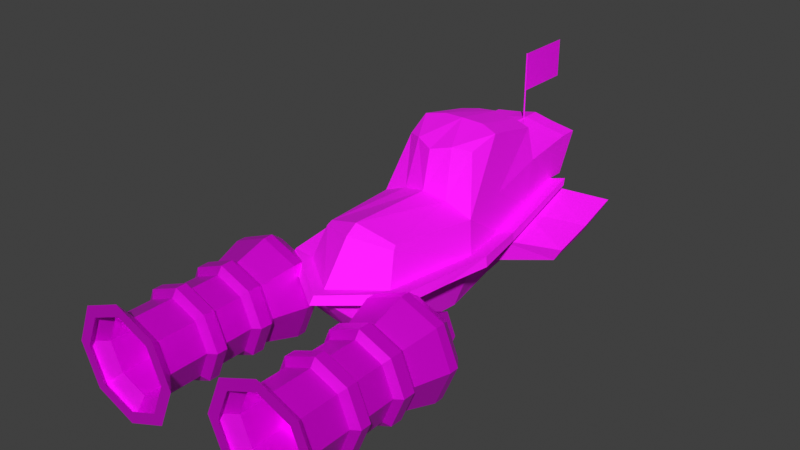 # Source: ship.blend  (saved by Blender 2.93.20; exported with 4.5.12 LTS)
import bpy
from mathutils import Matrix  # noqa: F401  (used for matrix-valued properties, if any)

bpy.ops.wm.read_factory_settings(use_empty=True)
scene = bpy.context.scene
scene.name = 'Scene'

# ---- collections
col_collection = bpy.data.collections.new('Collection'); scene.collection.children.link(col_collection)

# ---- images (referenced by path relative to the original .blend; pixels are not part of the script)
import os
ASSET_DIR = os.environ.get("B2B_ASSET_DIR", "")  # directory of the original .blend (textures are referenced by path, not embedded)
HERE = os.path.dirname(os.path.abspath(__file__))  # packed textures are extracted next to this script under _unpacked/

def load_image(name, relpath, width, height, colorspace="sRGB"):
    """Load a texture the original file referenced (path relative to the .blend, or extracted next to this script)."""
    p = next((c for c in (os.path.join(HERE, relpath), os.path.join(ASSET_DIR, relpath)) if relpath and os.path.exists(c)), "")
    if p:
        img = bpy.data.images.load(p, check_existing=True)
        img.name = name
    else:  # same state as the original file: an image datablock whose file is absent (Cycles renders it pink)
        img = bpy.data.images.new(name, width, height)
        img.source = "FILE"
        img.filepath = "//" + (relpath or name)
    img.colorspace_settings.name = colorspace
    return img
img_imphenziapalette01_256_gradient_png = load_image('ImphenziaPalette01-256-Gradient.png', 'ImphenziaPalette01-256-Gradient.png', 1024, 1024, 'sRGB')
img_skeletonflag_png = load_image('skeletonflag.png', 'skeletonflag.png', 1024, 1024, 'sRGB')

# ---- materials (node trees are filled in below, after node groups)
mat_wood = bpy.data.materials.new('wood')
mat_wood.alpha_threshold = 0.0
mat_wood.use_transparent_shadow = False
mat_wood.line_color = (0.0, 0.0, 0.0, 1.0)
mat_material = bpy.data.materials.new('Material')
mat_material.alpha_threshold = 0.0
mat_material.use_transparent_shadow = False
mat_material.line_color = (0.0, 0.0, 0.0, 1.0)
mat_material_001 = bpy.data.materials.new('Material.001')
mat_material_001.use_transparent_shadow = False

# ---- material node trees
mat_wood.use_nodes = True; mat_wood.node_tree.nodes.clear()
_N = mat_wood.node_tree.nodes; _L = mat_wood.node_tree.links
n0 = _N.new('ShaderNodeOutputMaterial'); n0.name = 'Material Output'; n0.location = (300, 300)
n1 = _N.new('ShaderNodeBsdfPrincipled'); n1.name = 'Principled BSDF'; n1.location = (10, 300)
n1.distribution = 'GGX'
n1.subsurface_method = 'BURLEY'
n1.inputs[2].default_value = 0.8
n1.inputs[3].default_value = 1.45
n1.inputs[13].default_value = 0.75
n1.inputs[27].default_value = (0.0, 0.0, 0.0, 1.0)
n1.inputs[28].default_value = 1.0
n2 = _N.new('ShaderNodeTexImage'); n2.name = 'Image Texture'; n2.location = (-360, 140)
n2.image = img_imphenziapalette01_256_gradient_png
n2.interpolation = 'Closest'
n3 = _N.new('ShaderNodeMix'); n3.name = 'Mix'; n3.location = (-160, 180)
n3.data_type = 'RGBA'
n3.inputs[6].default_value = (1.0, 1.0, 1.0, 1.0)
_L.new(n1.outputs[0], n0.inputs[0])
_L.new(n2.outputs[0], n1.inputs[0])
_L.new(n2.outputs[0], n3.inputs[7])
_L.new(n3.outputs[2], n1.inputs[14])
n0.is_active_output = True
mat_material.use_nodes = True; mat_material.node_tree.nodes.clear()
_N = mat_material.node_tree.nodes; _L = mat_material.node_tree.links
n0 = _N.new('ShaderNodeOutputMaterial'); n0.name = 'Material Output'; n0.location = (300, 300)
n1 = _N.new('ShaderNodeBsdfPrincipled'); n1.name = 'Principled BSDF'; n1.location = (10, 300)
n1.distribution = 'GGX'
n1.subsurface_method = 'BURLEY'
n1.inputs[1].default_value = 0.5
n1.inputs[2].default_value = 0.4
n1.inputs[3].default_value = 1.45
n1.inputs[27].default_value = (0.0, 0.0, 0.0, 1.0)
n1.inputs[28].default_value = 1.0
n2 = _N.new('ShaderNodeTexImage'); n2.name = 'Image Texture'; n2.location = (-360, 140)
n2.image = img_imphenziapalette01_256_gradient_png
n2.interpolation = 'Closest'
_L.new(n1.outputs[0], n0.inputs[0])
_L.new(n2.outputs[0], n1.inputs[0])
n0.is_active_output = True
mat_material_001.use_nodes = True; mat_material_001.node_tree.nodes.clear()
_N = mat_material_001.node_tree.nodes; _L = mat_material_001.node_tree.links
n0 = _N.new('ShaderNodeOutputMaterial'); n0.name = 'Material Output'; n0.location = (300, 300)
n1 = _N.new('ShaderNodeBsdfPrincipled'); n1.name = 'Principled BSDF'; n1.location = (10, 300)
n1.distribution = 'GGX'
n1.subsurface_method = 'BURLEY'
n1.inputs[3].default_value = 1.45
n1.inputs[27].default_value = (0.0, 0.0, 0.0, 1.0)
n1.inputs[28].default_value = 1.0
n2 = _N.new('ShaderNodeTexImage'); n2.name = 'Image Texture'; n2.location = (-400, 220)
n2.image = img_skeletonflag_png
_L.new(n1.outputs[0], n0.inputs[0])
_L.new(n2.outputs[0], n1.inputs[0])
n0.is_active_output = True

# ---- world
world_world = bpy.data.worlds.new('World'); scene.world = world_world
world_world.use_nodes = True; world_world.node_tree.nodes.clear()
_N = world_world.node_tree.nodes; _L = world_world.node_tree.links
n0 = _N.new('ShaderNodeOutputWorld'); n0.name = 'World Output'; n0.location = (300, 300)
n1 = _N.new('ShaderNodeBackground'); n1.name = 'Background'; n1.location = (10, 300)
n1.inputs[0].default_value = (0.05088, 0.05088, 0.05088, 1.0)
_L.new(n1.outputs[0], n0.inputs[0])
n0.is_active_output = True
world_world.color = (0.05088, 0.05088, 0.05088)
world_world.use_sun_shadow = False
world_world.sun_shadow_jitter_overblur = 0.0

# ---- meshes
me_cube = bpy.data.meshes.new('Cube')
me_cube.from_pydata([(0.5894, 2.285, 0.8533), (0.5, -1.0, 0.5), (0.5078, -1.219, -0.5), (0.5284, 1.964, 0.1824), (0.6486, 0.2164, 0.4603), (0.8395, 1.863e-08, 0.0), (0.0, 1.967, -0.2772), (0.0, -1.219, 0.6096), (0.0, -1.219, -0.6096), (0.0, 2.285, 0.9629), (0.0, 0.1341, 0.6744), (0.0, -1.679, 4.657e-09), (0.0, -1.118e-08, -0.8395), (0.3045, -7.454e-09, -0.7246), (0.6096, -3.725e-09, -0.6096), (0.455, 1.963, -0.1767), (0.2711, 1.96, -0.2162), (0.2625, 2.285, 0.9054), (0.3041, 0.18, 0.6081), (0.0, 0.7315, -0.6629), (0.6131, 0.8337, 0.5755), (0.4796, -0.9443, 0.5454), (0.0, -1.061, 0.714), (0.5796, 1.347, -0.2168), (0.0, 1.584, 0.756), (0.2708, 1.6, 0.8029), (0.6556, 1.356, 0.1334), (0.0, 1.338, -0.5685), (0.289, 1.338, -0.4956), (0.5219, 1.338, -0.4349), (0.6012, 1.559, 0.7577), (0.7094, -0.5391, 1.054e-09), (0.5505, -0.5391, -0.6096), (0.6174, -1.219, 1.863e-09), (0.7015, 0.7449, 1.118e-09), (0.5438, 0.7315, -0.5052), (0.2929, 0.7315, -0.5795), (0.6055, 0.7367, -0.3076), (0.4897, 1.97, -0.1069), (1.275, 2.344, 0.1274), (1.367, 1.121, -0.07327), (1.271, 1.113, -0.2344), (1.219, 2.332, 0.01349), (1.321, 1.732, 0.006125), (1.245, 1.722, -0.147), (0.5237, 0.8337, 1.318), (0.4578, 0.4717, 1.187), (0.5119, 1.559, 1.169), (0.2461, 0.3479, 1.227), (0.0, 0.2499, 1.173), (0.2792, 0.9144, 1.357), (0.0, 0.8821, 1.378), (0.2708, 1.6, 1.215), (0.0, 1.584, 1.254), (0.5926, 2.017, 0.3443), (0.7961, 0.04547, 0.1067), (0.674, 0.7587, 0.08914), (0.6333, 1.388, 0.2167), (0.7985, 2.031, 0.401), (0.8155, 1.982, 0.3235), (0.9075, 0.7593, 0.0567), (1.002, 0.05986, 0.1634), (0.8615, 1.371, 0.1901), (0.8799, 0.773, 0.1458), (0.8392, 1.402, 0.2734), (0.5911, -1.17, 0.1121), (1.045, 0.01438, 0.0567), (0.9408, -0.5794, 0.05746), (0.8224, -1.21, 0.1695), (0.8488, -1.26, 0.05746), (0.0, -1.605, 0.09797), (0.0, -1.774, 0.09797), (0.0, -1.848, 4.657e-09), (0.8224, -1.21, 0.1695), (0.8488, -1.26, 0.05746), (0.0, 2.075, 0.05815), (0.0, 2.115, 0.1978), (0.5, 1.945, -0.2333), (0.2852, 1.945, -0.2804), (0.0, 1.945, -0.3429), (0.5536, 1.956, -0.1259), (0.6096, 1.968, 0.2668), (0.0, 2.096, 0.1235), (0.0, 2.248, 0.02781), (0.0, 2.14, -0.3075), (0.4487, 2.148, -0.1668), (0.2872, 2.143, -0.2011), (0.4701, 2.152, -0.1238), (0.497, 2.135, 0.09286), (0.2473, 2.475, 0.825), (0.5051, 2.484, 0.7809), (0.0, 2.482, 0.8768), (0.5056, 2.264, 0.4097), (0.0, 2.35, 0.2837), (0.2625, 2.501, 0.9054), (0.5894, 2.501, 0.8533), (0.0, 2.501, 0.9629), (0.5926, 2.233, 0.3443), (0.0, 2.33, 0.1978), (0.0, 2.412, 0.9019), (0.0, 2.28, 0.3088), (0.2406, 2.405, 0.8501), (0.4984, 2.414, 0.8059), (0.4989, 2.194, 0.4347), (0.4806, 2.137, -0.207), (0.2967, 2.134, -0.2466), (0.0, 2.155, -0.2612), (0.5153, 2.143, -0.1372), (0.554, 2.138, 0.152), (0.0, 2.234, -0.01835), (0.0, 2.172, -0.008852), (0.0, 2.094, -0.2517), (0.4403, 2.087, -0.1574), (0.2787, 2.081, -0.1916), (0.4616, 2.091, -0.1143), (0.4886, 2.074, 0.1024)], [], [(4, 20, 45, 46), (2, 33, 11, 8), (11, 33, 74, 72), (19, 36, 13, 12), (12, 13, 14, 32, 2, 8), (35, 37, 34, 5, 14), (56, 20, 4, 55), (31, 5, 66, 67), (14, 5, 31, 32), (29, 28, 78, 77), (3, 38, 107, 108), (25, 24, 53, 52), (14, 13, 36, 35), (79, 78, 28, 27), (21, 22, 7, 1), (37, 23, 44, 41), (81, 26, 43, 39), (41, 44, 43, 40), (4, 18, 10, 22, 21), (54, 0, 30, 57), (0, 17, 25, 30), (32, 31, 33, 2), (20, 30, 47, 45), (57, 30, 20, 56), (29, 23, 37, 35), (27, 28, 36, 19), (18, 4, 46, 48), (44, 42, 39, 43), (80, 81, 39, 42), (23, 80, 42, 44), (34, 37, 41, 40), (26, 34, 40, 43), (77, 80, 23, 29), (9, 24, 25, 17), (35, 36, 28, 29), (45, 50, 48, 46), (53, 51, 50, 52), (51, 49, 48, 50), (47, 52, 50, 45), (30, 25, 52, 47), (10, 18, 48, 49), (54, 57, 64, 58), (5, 34, 60, 66), (34, 26, 62, 60), (62, 64, 63, 60), (59, 58, 64, 62), (60, 63, 61, 66), (81, 54, 58, 59), (26, 81, 59, 62), (55, 5, 66, 61), (56, 55, 61, 63), (57, 56, 63, 64), (66, 61, 68, 69, 67), (65, 55, 4, 21, 1), (65, 33, 69, 68), (33, 31, 67, 69), (55, 65, 68, 61), (74, 73, 71, 72), (70, 65, 1, 7), (65, 70, 71, 73), (33, 65, 73, 74), (82, 76, 54, 81), (17, 0, 95, 94), (16, 15, 77, 78), (6, 16, 78, 79), (15, 38, 80, 77), (38, 3, 81, 80), (3, 75, 82, 81), (85, 86, 113, 112), (16, 6, 84, 105), (75, 3, 108, 83), (38, 15, 104, 107), (15, 16, 105, 104), (92, 93, 100, 103), (54, 76, 98, 97), (0, 54, 97, 95), (9, 17, 94, 96), (90, 89, 94, 95), (89, 91, 96, 94), (92, 90, 95, 97), (93, 92, 97, 98), (103, 100, 99, 101, 102), (91, 89, 101, 99), (90, 92, 103, 102), (89, 90, 102, 101), (86, 85, 104, 105), (106, 86, 105, 84), (85, 87, 107, 104), (87, 88, 108, 107), (88, 109, 83, 108), (115, 114, 112, 113, 111, 110), (88, 87, 114, 115), (86, 106, 111, 113), (109, 88, 115, 110), (87, 85, 112, 114)])
_uv = me_cube.uv_layers.new(name='UVMap')
_uv.uv.foreach_set('vector', [0.1816, 0.05078, 0.1816, 0.05078, 0.1816, 0.05078, 0.1816, 0.05078, 0.752, 0.4668, 0.752, 0.4668, 0.752, 0.4668, 0.752, 0.4668, 0.752, 0.4668, 0.752, 0.4668, 0.752, 0.4668, 0.752, 0.4668, 0.752, 0.4668, 0.752, 0.4668, 0.752, 0.4668, 0.752, 0.4668, 0.752, 0.4668, 0.752, 0.4668, 0.752, 0.4668, 0.752, 0.4668, 0.752, 0.4668, 0.752, 0.4668, 0.752, 0.4668, 0.752, 0.4668, 0.752, 0.4668, 0.752, 0.4668, 0.752, 0.4668, 0.752, 0.4668, 0.752, 0.4668, 0.752, 0.4668, 0.752, 0.4668, 0.752, 0.4668, 0.752, 0.4668, 0.752, 0.4668, 0.752, 0.4668, 0.752, 0.4668, 0.752, 0.4668, 0.752, 0.4668, 0.752, 0.4668, 0.752, 0.4668, 0.752, 0.4668, 0.752, 0.4668, 0.752, 0.4668, 0.752, 0.4668, 0.752, 0.4668, 0.752, 0.4668, 0.752, 0.4668, 0.1816, 0.05078, 0.1816, 0.05078, 0.1816, 0.05078, 0.1816, 0.05078, 0.752, 0.4668, 0.752, 0.4668, 0.752, 0.4668, 0.752, 0.4668, 0.752, 0.4668, 0.752, 0.4668, 0.752, 0.4668, 0.752, 0.4668, 0.752, 0.4668, 0.752, 0.4668, 0.752, 0.4668, 0.752, 0.4668, 0.752, 0.4668, 0.752, 0.4668, 0.752, 0.4668, 0.752, 0.4668, 0.752, 0.4668, 0.752, 0.4668, 0.752, 0.4668, 0.752, 0.4668, 0.752, 0.4668, 0.752, 0.4668, 0.752, 0.4668, 0.752, 0.4668, 0.752, 0.4668, 0.752, 0.4668, 0.752, 0.4668, 0.752, 0.4668, 0.752, 0.4668, 0.752, 0.4668, 0.752, 0.4668, 0.752, 0.4668, 0.752, 0.4668, 0.752, 0.4668, 0.752, 0.4668, 0.752, 0.4668, 0.752, 0.4668, 0.752, 0.4668, 0.752, 0.4668, 0.752, 0.4668, 0.752, 0.4668, 0.1816, 0.05078, 0.1816, 0.05078, 0.1816, 0.05078, 0.1816, 0.05078, 0.752, 0.4668, 0.752, 0.4668, 0.752, 0.4668, 0.752, 0.4668, 0.752, 0.4668, 0.752, 0.4668, 0.752, 0.4668, 0.752, 0.4668, 0.752, 0.4668, 0.752, 0.4668, 0.752, 0.4668, 0.752, 0.4668, 0.1816, 0.05078, 0.1816, 0.05078, 0.1816, 0.05078, 0.1816, 0.05078, 0.752, 0.4668, 0.752, 0.4668, 0.752, 0.4668, 0.752, 0.4668, 0.752, 0.4668, 0.752, 0.4668, 0.752, 0.4668, 0.752, 0.4668, 0.752, 0.4668, 0.752, 0.4668, 0.752, 0.4668, 0.752, 0.4668, 0.752, 0.4668, 0.752, 0.4668, 0.752, 0.4668, 0.752, 0.4668, 0.752, 0.4668, 0.752, 0.4668, 0.752, 0.4668, 0.752, 0.4668, 0.752, 0.4668, 0.752, 0.4668, 0.752, 0.4668, 0.752, 0.4668, 0.752, 0.4668, 0.752, 0.4668, 0.752, 0.4668, 0.752, 0.4668, 0.752, 0.4668, 0.752, 0.4668, 0.752, 0.4668, 0.752, 0.4668, 0.1816, 0.05078, 0.1816, 0.05078, 0.1816, 0.05078, 0.1816, 0.05078, 0.1816, 0.05078, 0.1816, 0.05078, 0.1816, 0.05078, 0.1816, 0.05078, 0.1816, 0.05078, 0.1816, 0.05078, 0.1816, 0.05078, 0.1816, 0.05078, 0.1816, 0.05078, 0.1816, 0.05078, 0.1816, 0.05078, 0.1816, 0.05078, 0.1816, 0.05078, 0.1816, 0.05078, 0.1816, 0.05078, 0.1816, 0.05078, 0.1816, 0.05078, 0.1816, 0.05078, 0.1816, 0.05078, 0.1816, 0.05078, 0.752, 0.4668, 0.752, 0.4668, 0.752, 0.4668, 0.752, 0.4668, 0.752, 0.4668, 0.752, 0.4668, 0.752, 0.4668, 0.752, 0.4668, 0.752, 0.4668, 0.752, 0.4668, 0.752, 0.4668, 0.752, 0.4668, 0.752, 0.4668, 0.752, 0.4668, 0.752, 0.4668, 0.752, 0.4668, 0.752, 0.4668, 0.752, 0.4668, 0.752, 0.4668, 0.752, 0.4668, 0.752, 0.4668, 0.752, 0.4668, 0.752, 0.4668, 0.752, 0.4668, 0.752, 0.4668, 0.752, 0.4668, 0.752, 0.4668, 0.752, 0.4668, 0.752, 0.4668, 0.752, 0.4668, 0.752, 0.4668, 0.752, 0.4668, 0.752, 0.4668, 0.752, 0.4668, 0.752, 0.4668, 0.752, 0.4668, 0.752, 0.4668, 0.752, 0.4668, 0.752, 0.4668, 0.752, 0.4668, 0.752, 0.4668, 0.752, 0.4668, 0.752, 0.4668, 0.752, 0.4668, 0.752, 0.4668, 0.752, 0.4668, 0.752, 0.4668, 0.752, 0.4668, 0.752, 0.4668, 0.752, 0.4668, 0.752, 0.4668, 0.752, 0.4668, 0.752, 0.4668, 0.752, 0.4668, 0.752, 0.4668, 0.752, 0.4668, 0.752, 0.4668, 0.752, 0.4668, 0.752, 0.4668, 0.752, 0.4668, 0.752, 0.4668, 0.752, 0.4668, 0.752, 0.4668, 0.752, 0.4668, 0.752, 0.4668, 0.752, 0.4668, 0.752, 0.4668, 0.752, 0.4668, 0.752, 0.4668, 0.752, 0.4668, 0.752, 0.4668, 0.752, 0.4668, 0.752, 0.4668, 0.752, 0.4668, 0.752, 0.4668, 0.752, 0.4668, 0.752, 0.4668, 0.752, 0.4668, 0.752, 0.4668, 0.752, 0.4668, 0.752, 0.4668, 0.752, 0.4668, 0.752, 0.4668, 0.752, 0.4668, 0.752, 0.4668, 0.752, 0.4668, 0.752, 0.4668, 0.752, 0.4668, 0.752, 0.4668, 0.752, 0.4668, 0.752, 0.4668, 0.752, 0.4668, 0.752, 0.4668, 0.752, 0.4668, 0.752, 0.4668, 0.752, 0.4668, 0.752, 0.4668, 0.752, 0.4668, 0.752, 0.4668, 0.752, 0.4668, 0.752, 0.4668, 0.752, 0.4668, 0.752, 0.4668, 0.752, 0.4668, 0.752, 0.4668, 0.752, 0.4668, 0.752, 0.4668, 0.752, 0.4668, 0.752, 0.4668, 0.752, 0.4668, 0.752, 0.4668, 0.752, 0.4668, 0.752, 0.4668, 0.752, 0.4668, 0.752, 0.4668, 0.752, 0.4668, 0.752, 0.4668, 0.752, 0.4668, 0.752, 0.4668, 0.752, 0.4668, 0.752, 0.4668, 0.752, 0.4668, 0.752, 0.4668, 0.752, 0.4668, 0.752, 0.4668, 0.752, 0.4668, 0.752, 0.4668, 0.752, 0.4668, 0.752, 0.4668, 0.752, 0.4668, 0.752, 0.4668, 0.752, 0.4668, 0.752, 0.4668, 0.752, 0.4668, 0.752, 0.4668, 0.752, 0.4668, 0.752, 0.4668, 0.752, 0.4668, 0.752, 0.4668, 0.752, 0.4668, 0.752, 0.4668, 0.752, 0.4668, 0.752, 0.4668, 0.752, 0.4668, 0.752, 0.4668, 0.752, 0.4668, 0.752, 0.4668, 0.752, 0.4668, 0.752, 0.4668, 0.752, 0.4668, 0.752, 0.4668, 0.752, 0.4668, 0.752, 0.4668, 0.752, 0.4668, 0.752, 0.4668, 0.752, 0.4668, 0.752, 0.4668, 0.752, 0.4668, 0.752, 0.4668, 0.752, 0.4668, 0.752, 0.4668, 0.752, 0.4668, 0.752, 0.4668, 0.752, 0.4668, 0.752, 0.4668, 0.752, 0.4668, 0.752, 0.4668, 0.752, 0.4668, 0.752, 0.4668, 0.752, 0.4668, 0.752, 0.4668, 0.752, 0.4668, 0.752, 0.4668, 0.752, 0.4668, 0.752, 0.4668, 0.752, 0.4668, 0.752, 0.4668, 0.752, 0.4668, 0.752, 0.4668, 0.752, 0.4668, 0.752, 0.4668, 0.752, 0.4668, 0.752, 0.4668, 0.752, 0.4668, 0.752, 0.4668, 0.752, 0.4668, 0.752, 0.4668, 0.752, 0.4668, 0.752, 0.4668, 0.752, 0.4668, 0.752, 0.4668, 0.752, 0.4668, 0.752, 0.4668, 0.752, 0.4668, 0.752, 0.4668, 0.752, 0.4668, 0.752, 0.4668, 0.752, 0.4668, 0.752, 0.4668, 0.752, 0.4668, 0.752, 0.4668, 0.752, 0.4668, 0.752, 0.4668, 0.752, 0.4668, 0.752, 0.4668, 0.752, 0.4668, 0.752, 0.4668, 0.752, 0.4668, 0.752, 0.4668, 0.752, 0.4668, 0.752, 0.4668, 0.752, 0.4668, 0.752, 0.4668, 0.752, 0.4668, 0.752, 0.4668, 0.752, 0.4668, 0.752, 0.4668, 0.752, 0.4668, 0.752, 0.4668, 0.752, 0.4668, 0.752, 0.4668])
me_cube.materials.append(mat_wood)
me_cube.use_remesh_preserve_volume = False
me_cube.use_remesh_preserve_attributes = False
me_cube.use_mirror_vertex_groups = False
me_cube.update()
me_cube_001 = bpy.data.meshes.new('Cube.001')
me_cube_001.from_pydata([(1.028, -3.39, 0.1807), (1.381, -3.39, 0.03423), (1.528, -3.39, -0.3193), (1.381, -3.39, -0.6729), (1.028, -3.39, -0.8193), (0.6741, -3.39, -0.6729), (0.5277, -3.39, -0.3193), (0.6741, -3.39, 0.03423), (1.558, -3.59, 0.211), (1.028, -3.59, 0.4307), (1.778, -3.59, -0.3193), (1.558, -3.59, -0.8497), (1.028, -3.59, -1.069), (0.4973, -3.59, -0.8497), (0.2777, -3.59, -0.3193), (0.4973, -3.59, 0.211), (1.45, -3.59, 0.103), (1.028, -3.59, 0.278), (1.45, -3.59, -0.7417), (1.028, -3.59, -0.9166), (0.6053, -3.59, -0.7417), (0.4304, -3.59, -0.3193), (0.6053, -3.59, 0.103), (1.625, -3.59, -0.3193), (1.502, -1.383, 0.155), (1.028, -1.383, 0.3515), (1.698, -1.383, -0.3193), (1.502, -1.383, -0.7937), (1.028, -1.383, -0.9901), (0.5533, -1.383, -0.7937), (0.3569, -1.383, -0.3193), (0.5533, -1.383, 0.155), (1.028, -2.82, -0.9166), (0.6053, -2.82, -0.7417), (1.625, -2.82, -0.3193), (1.45, -2.82, -0.7417), (1.028, -2.82, 0.278), (1.45, -2.82, 0.103), (0.6053, -2.82, 0.103), (0.4304, -2.82, -0.3193), (1.028, -2.683, -0.9166), (1.625, -2.683, -0.3193), (1.028, -2.683, 0.278), (0.6053, -2.683, 0.103), (0.6053, -2.683, -0.7417), (1.45, -2.683, -0.7417), (1.45, -2.683, 0.103), (0.4304, -2.683, -0.3193), (0.6408, -1.222, 0.06754), (0.4806, -1.222, -0.3193), (0.6408, -1.222, -0.7062), (1.028, -1.222, -0.8664), (1.415, -1.222, -0.7062), (1.575, -1.222, -0.3193), (1.028, -1.222, 0.2278), (1.415, -1.222, 0.06754), (1.028, -2.886, 0.1807), (1.381, -2.886, 0.03423), (1.528, -2.886, -0.3193), (1.381, -2.886, -0.6729), (1.028, -2.886, -0.8193), (0.6741, -2.886, -0.6729), (0.5277, -2.886, -0.3193), (0.6741, -2.886, 0.03423), (1.028, -1.509, -0.9901), (1.698, -1.509, -0.3193), (1.028, -1.509, 0.3515), (0.5533, -1.509, 0.155), (0.5533, -1.509, -0.7937), (1.502, -1.509, -0.7937), (1.502, -1.509, 0.155), (0.3569, -1.509, -0.3193), (0.6721, -2.608, -0.6749), (1.383, -2.608, -0.6749), (1.383, -2.608, 0.03625), (0.5248, -2.608, -0.3193), (1.028, -2.608, 0.1835), (1.531, -2.608, -0.3193), (0.6721, -2.608, 0.03625), (1.028, -2.608, -0.8222), (1.028, -2.237, 0.1827), (1.53, -2.237, -0.3193), (0.6727, -2.237, 0.03569), (1.028, -2.237, -0.8214), (0.6727, -2.237, -0.6743), (1.383, -2.237, -0.6743), (1.383, -2.237, 0.03569), (0.5256, -2.237, -0.3193), (1.028, -1.939, 0.2172), (1.564, -1.939, -0.3193), (0.6483, -1.939, 0.06007), (1.028, -1.939, -0.8559), (0.6483, -1.939, -0.6987), (1.407, -1.939, -0.6987), (1.407, -1.939, 0.06007), (0.4911, -1.939, -0.3193), (0.6075, -2.171, -0.7395), (1.448, -2.171, -0.7395), (1.448, -2.171, 0.1009), (0.4334, -2.171, -0.3193), (1.028, -2.171, 0.2749), (1.622, -2.171, -0.3193), (0.6075, -2.171, 0.1009), (1.028, -2.171, -0.9136), (1.028, -2.013, 0.2784), (1.625, -2.013, -0.3193), (0.605, -2.013, 0.1033), (1.028, -2.013, -0.9171), (0.605, -2.013, -0.742), (1.45, -2.013, -0.742), (1.45, -2.013, 0.1033), (0.4299, -2.013, -0.3193), (1.305, -1.222, -0.4312), (1.145, -1.222, -0.04403), (0.9275, -1.222, -0.5874), (0.7607, -1.222, -0.2033), (1.145, -1.021, -0.04403), (1.305, -1.021, -0.4312), (0.9275, -1.021, -0.5874), (0.7607, -1.021, -0.2033), (1.114, -0.8103, -0.1217), (1.228, -0.8103, -0.3985), (0.958, -0.8103, -0.5102), (0.8388, -0.8103, -0.2355)], [], [(56, 0, 1, 57), (57, 1, 2, 58), (58, 2, 3, 59), (59, 3, 4, 60), (60, 4, 5, 61), (61, 5, 6, 62), (7, 6, 14, 15), (62, 6, 7, 63), (63, 7, 0, 56), (2, 1, 8, 10), (5, 4, 12, 13), (0, 7, 15, 9), (1, 0, 9, 8), (3, 2, 10, 11), (6, 5, 13, 14), (4, 3, 11, 12), (17, 16, 8, 9), (16, 23, 10, 8), (23, 18, 11, 10), (18, 19, 12, 11), (19, 20, 13, 12), (20, 21, 14, 13), (21, 22, 15, 14), (22, 17, 9, 15), (68, 64, 28, 29), (69, 65, 26, 27), (70, 66, 25, 24), (66, 67, 31, 25), (71, 68, 29, 30), (64, 69, 27, 28), (65, 70, 24, 26), (67, 71, 30, 31), (38, 39, 47, 43), (34, 37, 46, 41), (32, 35, 45, 40), (39, 33, 44, 47), (36, 38, 43, 42), (37, 36, 42, 46), (35, 34, 41, 45), (33, 32, 40, 44), (24, 25, 54, 55), (27, 26, 53, 52), (29, 28, 51, 50), (31, 30, 49, 48), (26, 24, 55, 53), (53, 112, 114, 50, 51, 52), (55, 54, 48, 49, 115, 113), (57, 58, 59, 60, 61, 62, 63, 56), (55, 113, 112, 53), (59, 58, 34, 35), (60, 59, 35, 32), (62, 61, 33, 39), (58, 57, 37, 34), (38, 36, 56, 63), (36, 37, 57, 56), (33, 61, 60, 32), (38, 63, 62, 39), (28, 27, 52, 51), (95, 92, 68, 71), (30, 29, 50, 49), (91, 93, 69, 64), (89, 94, 70, 65), (25, 31, 48, 54), (90, 95, 71, 67), (88, 90, 67, 66), (94, 88, 66, 70), (93, 89, 65, 69), (92, 91, 64, 68), (44, 40, 79, 72), (45, 41, 77, 73), (46, 42, 76, 74), (42, 43, 78, 76), (43, 47, 75, 78), (41, 46, 74, 77), (40, 45, 73, 79), (47, 44, 72, 75), (72, 79, 83, 84), (73, 77, 81, 85), (74, 76, 80, 86), (76, 78, 82, 80), (78, 75, 87, 82), (77, 74, 86, 81), (79, 73, 85, 83), (75, 72, 84, 87), (108, 107, 91, 92), (109, 105, 89, 93), (110, 104, 88, 94), (104, 106, 90, 88), (106, 111, 95, 90), (105, 110, 94, 89), (107, 109, 93, 91), (111, 108, 92, 95), (87, 84, 96, 99), (83, 85, 97, 103), (81, 86, 98, 101), (82, 87, 99, 102), (80, 82, 102, 100), (86, 80, 100, 98), (85, 81, 101, 97), (84, 83, 103, 96), (99, 96, 108, 111), (103, 97, 109, 107), (101, 98, 110, 105), (102, 99, 111, 106), (100, 102, 106, 104), (98, 100, 104, 110), (97, 101, 105, 109), (96, 103, 107, 108), (115, 114, 118, 119), (114, 115, 49, 50), (119, 118, 122, 123), (114, 112, 117, 118), (113, 115, 119, 116), (112, 113, 116, 117), (121, 120, 123, 122), (118, 117, 121, 122), (116, 119, 123, 120), (117, 116, 120, 121)])
_uv = me_cube_001.uv_layers.new(name='UVMap')
_uv.uv.foreach_set('vector', [0.9414, 0.9498, 0.9414, 0.9498, 0.9414, 0.9498, 0.9414, 0.9498, 0.9414, 0.9498, 0.9414, 0.9498, 0.9414, 0.9498, 0.9414, 0.9498, 0.9414, 0.9498, 0.9414, 0.9498, 0.9414, 0.9498, 0.9414, 0.9498, 0.9082, 0.9124, 0.9082, 0.9124, 0.9082, 0.9124, 0.9082, 0.9124, 0.9082, 0.9124, 0.9082, 0.9124, 0.9082, 0.9124, 0.9082, 0.9124, 0.9414, 0.9498, 0.9414, 0.9498, 0.9414, 0.9498, 0.9414, 0.9498, 0.9414, 0.9498, 0.9414, 0.9498, 0.9414, 0.9498, 0.9414, 0.9498, 0.9414, 0.9498, 0.9414, 0.9498, 0.9414, 0.9498, 0.9414, 0.9498, 0.9414, 0.9498, 0.9414, 0.9498, 0.9414, 0.9498, 0.9414, 0.9498, 0.9414, 0.9498, 0.9414, 0.9498, 0.9414, 0.9498, 0.9414, 0.9498, 0.9414, 0.9498, 0.9414, 0.9498, 0.9414, 0.9498, 0.9414, 0.9498, 0.9414, 0.9498, 0.9414, 0.9498, 0.9414, 0.9498, 0.9414, 0.9498, 0.9414, 0.9498, 0.9414, 0.9498, 0.9414, 0.9498, 0.9414, 0.9498, 0.9414, 0.9498, 0.9414, 0.9498, 0.9414, 0.9498, 0.9414, 0.9498, 0.9414, 0.9498, 0.9414, 0.9498, 0.9414, 0.9498, 0.9414, 0.9498, 0.9414, 0.9498, 0.9414, 0.9498, 0.9414, 0.9498, 0.9414, 0.9498, 0.9414, 0.9498, 0.9414, 0.9498, 0.9414, 0.9498, 0.9414, 0.9498, 0.9414, 0.9498, 0.9414, 0.9498, 0.9414, 0.9498, 0.9414, 0.9498, 0.9414, 0.9498, 0.9414, 0.9498, 0.9414, 0.9498, 0.9414, 0.9498, 0.9414, 0.9498, 0.9414, 0.9498, 0.9414, 0.9498, 0.9414, 0.9498, 0.9414, 0.9498, 0.9414, 0.9498, 0.9414, 0.9498, 0.9414, 0.9498, 0.9414, 0.9498, 0.9414, 0.9498, 0.9414, 0.9498, 0.9414, 0.9498, 0.9414, 0.9498, 0.9414, 0.9498, 0.9414, 0.9498, 0.9414, 0.9498, 0.9414, 0.9498, 0.9414, 0.9498, 0.9414, 0.9498, 0.9414, 0.9498, 0.9082, 0.9124, 0.9082, 0.9124, 0.9082, 0.9124, 0.9082, 0.9124, 0.9082, 0.9124, 0.9082, 0.9124, 0.9082, 0.9124, 0.9082, 0.9124, 0.9082, 0.9124, 0.9082, 0.9124, 0.9082, 0.9124, 0.9082, 0.9124, 0.9082, 0.9124, 0.9082, 0.9124, 0.9082, 0.9124, 0.9082, 0.9124, 0.9375, 0.9425, 0.9375, 0.9425, 0.9375, 0.9425, 0.9375, 0.9425, 0.9082, 0.9124, 0.9082, 0.9124, 0.9082, 0.9124, 0.9082, 0.9124, 0.9082, 0.9124, 0.9082, 0.9124, 0.9082, 0.9124, 0.9082, 0.9124, 0.9375, 0.9425, 0.9375, 0.9425, 0.9375, 0.9425, 0.9375, 0.9425, 0.9414, 0.9498, 0.9414, 0.9498, 0.9414, 0.9498, 0.9414, 0.9498, 0.9414, 0.9498, 0.9414, 0.9498, 0.9414, 0.9498, 0.9414, 0.9498, 0.9082, 0.9124, 0.9082, 0.9124, 0.9082, 0.9124, 0.9082, 0.9124, 0.9414, 0.9498, 0.9414, 0.9498, 0.9414, 0.9498, 0.9414, 0.9498, 0.9414, 0.9498, 0.9414, 0.9498, 0.9414, 0.9498, 0.9414, 0.9498, 0.9414, 0.9498, 0.9414, 0.9498, 0.9414, 0.9498, 0.9414, 0.9498, 0.9082, 0.9124, 0.9082, 0.9124, 0.9082, 0.9124, 0.9082, 0.9124, 0.9082, 0.9124, 0.9082, 0.9124, 0.9082, 0.9124, 0.9082, 0.9124, 0.9082, 0.9124, 0.9082, 0.9124, 0.9082, 0.9124, 0.9082, 0.9124, 0.9082, 0.9124, 0.9082, 0.9124, 0.9082, 0.9124, 0.9082, 0.9124, 0.9082, 0.9124, 0.9082, 0.9124, 0.9082, 0.9124, 0.9082, 0.9124, 0.9375, 0.9425, 0.9375, 0.9425, 0.9375, 0.9425, 0.9375, 0.9425, 0.9082, 0.9124, 0.9082, 0.9124, 0.9082, 0.9124, 0.9082, 0.9124, 0.9082, 0.9124, 0.9082, 0.9124, 0.9082, 0.9124, 0.9082, 0.9124, 0.9082, 0.9124, 0.9082, 0.9124, 0.9082, 0.9124, 0.9082, 0.9124, 0.9082, 0.9124, 0.9082, 0.9124, 0.9082, 0.9124, 0.9082, 0.9124, 0.9414, 0.9498, 0.9414, 0.9498, 0.9414, 0.9498, 0.9414, 0.9498, 0.9414, 0.9498, 0.9414, 0.9498, 0.9414, 0.9498, 0.9414, 0.9498, 0.9082, 0.9124, 0.9082, 0.9124, 0.9082, 0.9124, 0.9082, 0.9124, 0.9082, 0.9124, 0.9082, 0.9124, 0.9082, 0.9124, 0.9082, 0.9124, 0.9082, 0.9124, 0.9082, 0.9124, 0.9082, 0.9124, 0.9082, 0.9124, 0.9414, 0.9498, 0.9414, 0.9498, 0.9414, 0.9498, 0.9414, 0.9498, 0.9414, 0.9498, 0.9414, 0.9498, 0.9414, 0.9498, 0.9414, 0.9498, 0.9414, 0.9498, 0.9414, 0.9498, 0.9414, 0.9498, 0.9414, 0.9498, 0.9414, 0.9498, 0.9414, 0.9498, 0.9414, 0.9498, 0.9414, 0.9498, 0.9082, 0.9124, 0.9082, 0.9124, 0.9082, 0.9124, 0.9082, 0.9124, 0.9414, 0.9498, 0.9414, 0.9498, 0.9414, 0.9498, 0.9414, 0.9498, 0.9082, 0.9124, 0.9082, 0.9124, 0.9082, 0.9124, 0.9082, 0.9124, 0.9414, 0.9498, 0.9414, 0.9498, 0.9414, 0.9498, 0.9414, 0.9498, 0.9375, 0.9425, 0.9375, 0.9425, 0.9375, 0.9425, 0.9375, 0.9425, 0.9082, 0.9124, 0.9082, 0.9124, 0.9082, 0.9124, 0.9082, 0.9124, 0.9082, 0.9124, 0.9082, 0.9124, 0.9082, 0.9124, 0.9082, 0.9124, 0.9082, 0.9124, 0.9082, 0.9124, 0.9082, 0.9124, 0.9082, 0.9124, 0.9375, 0.9425, 0.9375, 0.9425, 0.9375, 0.9425, 0.9375, 0.9425, 0.9082, 0.9124, 0.9082, 0.9124, 0.9082, 0.9124, 0.9082, 0.9124, 0.9082, 0.9124, 0.9082, 0.9124, 0.9082, 0.9124, 0.9082, 0.9124, 0.9082, 0.9124, 0.9082, 0.9124, 0.9082, 0.9124, 0.9082, 0.9124, 0.9082, 0.9124, 0.9082, 0.9124, 0.9082, 0.9124, 0.9082, 0.9124, 0.9082, 0.9124, 0.9082, 0.9124, 0.9082, 0.9124, 0.9082, 0.9124, 0.9082, 0.9124, 0.9082, 0.9124, 0.9082, 0.9124, 0.9082, 0.9124, 0.9414, 0.9498, 0.9414, 0.9498, 0.9414, 0.9498, 0.9414, 0.9498, 0.9414, 0.9498, 0.9414, 0.9498, 0.9414, 0.9498, 0.9414, 0.9498, 0.9414, 0.9498, 0.9414, 0.9498, 0.9414, 0.9498, 0.9414, 0.9498, 0.9414, 0.9498, 0.9414, 0.9498, 0.9414, 0.9498, 0.9414, 0.9498, 0.9082, 0.9124, 0.9082, 0.9124, 0.9082, 0.9124, 0.9082, 0.9124, 0.9414, 0.9498, 0.9414, 0.9498, 0.9414, 0.9498, 0.9414, 0.9498, 0.9082, 0.9124, 0.9082, 0.9124, 0.9082, 0.9124, 0.9082, 0.9124, 0.9082, 0.9124, 0.9082, 0.9124, 0.9082, 0.9124, 0.9082, 0.9124, 0.9414, 0.9498, 0.9414, 0.9498, 0.9414, 0.9498, 0.9414, 0.9498, 0.9414, 0.9498, 0.9414, 0.9498, 0.9414, 0.9498, 0.9414, 0.9498, 0.9414, 0.9498, 0.9414, 0.9498, 0.9414, 0.9498, 0.9414, 0.9498, 0.9082, 0.9124, 0.9082, 0.9124, 0.9082, 0.9124, 0.9082, 0.9124, 0.9082, 0.9124, 0.9082, 0.9124, 0.9082, 0.9124, 0.9082, 0.9124, 0.9414, 0.9498, 0.9414, 0.9498, 0.9414, 0.9498, 0.9414, 0.9498, 0.9082, 0.9124, 0.9082, 0.9124, 0.9082, 0.9124, 0.9082, 0.9124, 0.9082, 0.9124, 0.9082, 0.9124, 0.9082, 0.9124, 0.9082, 0.9124, 0.9082, 0.9124, 0.9082, 0.9124, 0.9082, 0.9124, 0.9082, 0.9124, 0.9082, 0.9124, 0.9082, 0.9124, 0.9082, 0.9124, 0.9082, 0.9124, 0.9375, 0.9425, 0.9375, 0.9425, 0.9375, 0.9425, 0.9375, 0.9425, 0.9082, 0.9124, 0.9082, 0.9124, 0.9082, 0.9124, 0.9082, 0.9124, 0.9082, 0.9124, 0.9082, 0.9124, 0.9082, 0.9124, 0.9082, 0.9124, 0.9414, 0.9498, 0.9414, 0.9498, 0.9414, 0.9498, 0.9414, 0.9498, 0.9414, 0.9498, 0.9414, 0.9498, 0.9414, 0.9498, 0.9414, 0.9498, 0.9082, 0.9124, 0.9082, 0.9124, 0.9082, 0.9124, 0.9082, 0.9124, 0.9082, 0.9124, 0.9082, 0.9124, 0.9082, 0.9124, 0.9082, 0.9124, 0.9414, 0.9498, 0.9414, 0.9498, 0.9414, 0.9498, 0.9414, 0.9498, 0.9414, 0.9498, 0.9414, 0.9498, 0.9414, 0.9498, 0.9414, 0.9498, 0.9414, 0.9498, 0.9414, 0.9498, 0.9414, 0.9498, 0.9414, 0.9498, 0.9082, 0.9124, 0.9082, 0.9124, 0.9082, 0.9124, 0.9082, 0.9124, 0.9082, 0.9124, 0.9082, 0.9124, 0.9082, 0.9124, 0.9082, 0.9124, 0.9414, 0.9498, 0.9414, 0.9498, 0.9414, 0.9498, 0.9414, 0.9498, 0.9082, 0.9124, 0.9082, 0.9124, 0.9082, 0.9124, 0.9082, 0.9124, 0.9082, 0.9124, 0.9082, 0.9124, 0.9082, 0.9124, 0.9082, 0.9124, 0.9375, 0.9425, 0.9375, 0.9425, 0.9375, 0.9425, 0.9375, 0.9425, 0.9082, 0.9124, 0.9082, 0.9124, 0.9082, 0.9124, 0.9082, 0.9124, 0.9414, 0.9498, 0.9414, 0.9498, 0.9414, 0.9498, 0.9414, 0.9498, 0.9082, 0.9124, 0.9082, 0.9124, 0.9082, 0.9124, 0.9082, 0.9124, 0.9082, 0.9124, 0.9082, 0.9124, 0.9082, 0.9124, 0.9082, 0.9124, 0.9082, 0.9124, 0.9082, 0.9124, 0.9082, 0.9124, 0.9082, 0.9124, 0.9082, 0.9124, 0.9082, 0.9124, 0.9082, 0.9124, 0.9082, 0.9124, 0.9082, 0.9124, 0.9082, 0.9124, 0.9082, 0.9124, 0.9082, 0.9124, 0.9082, 0.9124, 0.9082, 0.9124, 0.9082, 0.9124, 0.9082, 0.9124, 0.9082, 0.9124, 0.9082, 0.9124, 0.9082, 0.9124, 0.9082, 0.9124, 0.9082, 0.9124, 0.9082, 0.9124, 0.9082, 0.9124, 0.9082, 0.9124, 0.9082, 0.9124, 0.9082, 0.9124, 0.9082, 0.9124, 0.9082, 0.9124, 0.9082, 0.9124, 0.9082, 0.9124, 0.9082, 0.9124, 0.9082, 0.9124, 0.9082, 0.9124, 0.9082, 0.9124, 0.9082, 0.9124, 0.9082, 0.9124, 0.9082, 0.9124, 0.9082, 0.9124, 0.9082, 0.9124, 0.9082, 0.9124])
me_cube_001.materials.append(mat_material)
me_cube_001.use_remesh_preserve_volume = False
me_cube_001.use_remesh_preserve_attributes = False
me_cube_001.use_mirror_vertex_groups = False
me_cube_001.update()
me_cylinder = bpy.data.meshes.new('Cylinder')
me_cylinder.from_pydata([(0.0, 0.01, -0.5), (0.0, 0.01, 0.5), (0.007071, 0.007071, -0.5), (0.007071, 0.007071, 0.5), (0.01, -4.371e-10, -0.5), (0.01, -4.371e-10, 0.5), (0.007071, -0.007071, -0.5), (0.007071, -0.007071, 0.5), (-8.742e-10, -0.01, -0.5), (-8.742e-10, -0.01, 0.5), (-0.007071, -0.007071, -0.5), (-0.007071, -0.007071, 0.5), (-0.01, 1.192e-10, -0.5), (-0.01, 1.192e-10, 0.5), (-0.007071, 0.007071, -0.5), (-0.007071, 0.007071, 0.5)], [], [(0, 1, 3, 2), (2, 3, 5, 4), (4, 5, 7, 6), (6, 7, 9, 8), (8, 9, 11, 10), (10, 11, 13, 12), (3, 1, 15, 13, 11, 9, 7, 5), (12, 13, 15, 14), (14, 15, 1, 0), (0, 2, 4, 6, 8, 10, 12, 14)])
_uv = me_cylinder.uv_layers.new(name='UVMap')
_uv.uv.foreach_set('vector', [0.8075, 0.4425, 0.8075, 0.4425, 0.8075, 0.4425, 0.8075, 0.4425, 0.8075, 0.4425, 0.8075, 0.4425, 0.8075, 0.4425, 0.8075, 0.4425, 0.8075, 0.4425, 0.8075, 0.4425, 0.8075, 0.4425, 0.8075, 0.4425, 0.8075, 0.4425, 0.8075, 0.4425, 0.8075, 0.4425, 0.8075, 0.4425, 0.8075, 0.4425, 0.8075, 0.4425, 0.8075, 0.4425, 0.8075, 0.4425, 0.8075, 0.4425, 0.8075, 0.4425, 0.8075, 0.4425, 0.8075, 0.4425, 0.8075, 0.4425, 0.8075, 0.4425, 0.8075, 0.4425, 0.8075, 0.4425, 0.8075, 0.4425, 0.8075, 0.4425, 0.8075, 0.4425, 0.8075, 0.4425, 0.8075, 0.4425, 0.8075, 0.4425, 0.8075, 0.4425, 0.8075, 0.4425, 0.8075, 0.4425, 0.8075, 0.4425, 0.8075, 0.4425, 0.8075, 0.4425, 0.8075, 0.4425, 0.8075, 0.4425, 0.8075, 0.4425, 0.8075, 0.4425, 0.8075, 0.4425, 0.8075, 0.4425, 0.8075, 0.4425, 0.8075, 0.4425])
me_cylinder.materials.append(mat_wood)
me_cylinder.use_remesh_fix_poles = True
me_cylinder.use_remesh_preserve_attributes = False
me_cylinder.update()
me_plane = bpy.data.meshes.new('Plane')
me_plane.from_pydata([(-0.9037, -1.083, -0.1639), (1.096, -1.083, -0.1639), (-0.9037, 0.9171, -0.1639), (1.096, 0.9171, -0.1639), (-0.9037, 0.6949, -0.1639), (-0.9037, 0.4727, -0.1639), (-0.9037, 0.2504, -0.1639), (-0.9037, 0.02822, -0.1639), (-0.9037, -0.194, -0.1639), (-0.9037, -0.4162, -0.1639), (-0.9037, -0.6384, -0.1639), (-0.9037, -0.8607, -0.1639), (-0.6815, -1.083, -0.1639), (-0.4593, -1.083, -0.1639), (-0.2371, -1.083, -0.1639), (-0.01486, -1.083, -0.1639), (0.2074, -1.083, -0.1639), (0.4296, -1.083, -0.1639), (0.6518, -1.083, -0.1639), (0.874, -1.083, -0.1639), (1.096, -0.8607, -0.1639), (1.096, -0.6384, -0.1639), (1.096, -0.4162, -0.1639), (1.096, -0.194, -0.1639), (1.096, 0.02822, -0.1639), (1.096, 0.2504, -0.1639), (1.096, 0.4727, -0.1639), (1.096, 0.6949, -0.1639), (0.874, 0.9171, -0.1639), (0.6518, 0.9171, -0.1639), (0.4296, 0.9171, -0.1639), (0.2074, 0.9171, -0.1639), (-0.01486, 0.9171, -0.1639), (-0.2371, 0.9171, -0.1639), (-0.4593, 0.9171, -0.1639), (-0.6815, 0.9171, -0.1639), (-0.6815, -0.8607, -0.1639), (-0.6815, -0.6384, -0.1639), (-0.6815, -0.4162, -0.1639), (-0.6815, -0.194, -0.1639), (-0.6815, 0.02822, -0.1639), (-0.6815, 0.2504, -0.1639), (-0.6815, 0.4727, -0.1639), (-0.6815, 0.6949, -0.1639), (-0.4593, -0.8607, -0.1639), (-0.4593, -0.6384, -0.1639), (-0.4593, -0.4162, -0.1639), (-0.4593, -0.194, -0.1639), (-0.4593, 0.02822, -0.1639), (-0.4593, 0.2504, -0.1639), (-0.4593, 0.4727, -0.1639), (-0.4593, 0.6949, -0.1639), (-0.2371, -0.8607, -0.1639), (-0.2371, -0.6384, -0.1639), (-0.2371, -0.4162, -0.1639), (-0.2371, -0.194, -0.1639), (-0.2371, 0.02822, -0.1639), (-0.2371, 0.2504, -0.1639), (-0.2371, 0.4727, -0.1639), (-0.2371, 0.6949, -0.1639), (-0.01486, -0.8607, -0.1639), (-0.01486, -0.6384, -0.1639), (-0.01486, -0.4162, -0.1639), (-0.01486, -0.194, -0.1639), (-0.01486, 0.02822, -0.1639), (-0.01486, 0.2504, -0.1639), (-0.01486, 0.4727, -0.1639), (-0.01486, 0.6949, -0.1639), (0.2074, -0.8607, -0.1639), (0.2074, -0.6384, -0.1639), (0.2074, -0.4162, -0.1639), (0.2074, -0.194, -0.1639), (0.2074, 0.02822, -0.1639), (0.2074, 0.2504, -0.1639), (0.2074, 0.4727, -0.1639), (0.2074, 0.6949, -0.1639), (0.4296, -0.8607, -0.1639), (0.4296, -0.6384, -0.1639), (0.4296, -0.4162, -0.1639), (0.4296, -0.194, -0.1639), (0.4296, 0.02822, -0.1639), (0.4296, 0.2504, -0.1639), (0.4296, 0.4727, -0.1639), (0.4296, 0.6949, -0.1639), (0.6518, -0.8607, -0.1639), (0.6518, -0.6384, -0.1639), (0.6518, -0.4162, -0.1639), (0.6518, -0.194, -0.1639), (0.6518, 0.02822, -0.1639), (0.6518, 0.2504, -0.1639), (0.6518, 0.4727, -0.1639), (0.6518, 0.6949, -0.1639), (0.874, -0.8607, -0.1639), (0.874, -0.6384, -0.1639), (0.874, -0.4162, -0.1639), (0.874, -0.194, -0.1639), (0.874, 0.02822, -0.1639), (0.874, 0.2504, -0.1639), (0.874, 0.4727, -0.1639), (0.874, 0.6949, -0.1639)], [], [(99, 27, 3, 28), (4, 43, 35, 2), (43, 51, 34, 35), (51, 59, 33, 34), (59, 67, 32, 33), (67, 75, 31, 32), (75, 83, 30, 31), (83, 91, 29, 30), (91, 99, 28, 29), (0, 12, 36, 11), (11, 36, 37, 10), (10, 37, 38, 9), (9, 38, 39, 8), (8, 39, 40, 7), (7, 40, 41, 6), (6, 41, 42, 5), (5, 42, 43, 4), (12, 13, 44, 36), (36, 44, 45, 37), (37, 45, 46, 38), (38, 46, 47, 39), (39, 47, 48, 40), (40, 48, 49, 41), (41, 49, 50, 42), (42, 50, 51, 43), (13, 14, 52, 44), (44, 52, 53, 45), (45, 53, 54, 46), (46, 54, 55, 47), (47, 55, 56, 48), (48, 56, 57, 49), (49, 57, 58, 50), (50, 58, 59, 51), (14, 15, 60, 52), (52, 60, 61, 53), (53, 61, 62, 54), (54, 62, 63, 55), (55, 63, 64, 56), (56, 64, 65, 57), (57, 65, 66, 58), (58, 66, 67, 59), (15, 16, 68, 60), (60, 68, 69, 61), (61, 69, 70, 62), (62, 70, 71, 63), (63, 71, 72, 64), (64, 72, 73, 65), (65, 73, 74, 66), (66, 74, 75, 67), (16, 17, 76, 68), (68, 76, 77, 69), (69, 77, 78, 70), (70, 78, 79, 71), (71, 79, 80, 72), (72, 80, 81, 73), (73, 81, 82, 74), (74, 82, 83, 75), (17, 18, 84, 76), (76, 84, 85, 77), (77, 85, 86, 78), (78, 86, 87, 79), (79, 87, 88, 80), (80, 88, 89, 81), (81, 89, 90, 82), (82, 90, 91, 83), (18, 19, 92, 84), (84, 92, 93, 85), (85, 93, 94, 86), (86, 94, 95, 87), (87, 95, 96, 88), (88, 96, 97, 89), (89, 97, 98, 90), (90, 98, 99, 91), (19, 1, 20, 92), (92, 20, 21, 93), (93, 21, 22, 94), (94, 22, 23, 95), (95, 23, 24, 96), (96, 24, 25, 97), (97, 25, 26, 98), (98, 26, 27, 99)])
_uv = me_plane.uv_layers.new(name='UVMap')
_uv.uv.foreach_set('vector', [0.8889, 0.1111, 0.8889, 0.0, 1.0, 0.0, 1.0, 0.1111, 0.8889, 1.0, 0.8889, 0.8889, 1.0, 0.8889, 1.0, 1.0, 0.8889, 0.8889, 0.8889, 0.7778, 1.0, 0.7778, 1.0, 0.8889, 0.8889, 0.7778, 0.8889, 0.6667, 1.0, 0.6667, 1.0, 0.7778, 0.8889, 0.6667, 0.8889, 0.5556, 1.0, 0.5556, 1.0, 0.6667, 0.8889, 0.5556, 0.8889, 0.4444, 1.0, 0.4444, 1.0, 0.5556, 0.8889, 0.4444, 0.8889, 0.3333, 1.0, 0.3333, 1.0, 0.4444, 0.8889, 0.3333, 0.8889, 0.2222, 1.0, 0.2222, 1.0, 0.3333, 0.8889, 0.2222, 0.8889, 0.1111, 1.0, 0.1111, 1.0, 0.2222, 2.98e-08, 1.0, 2.98e-08, 0.8889, 0.1111, 0.8889, 0.1111, 1.0, 0.1111, 1.0, 0.1111, 0.8889, 0.2222, 0.8889, 0.2222, 1.0, 0.2222, 1.0, 0.2222, 0.8889, 0.3333, 0.8889, 0.3333, 1.0, 0.3333, 1.0, 0.3333, 0.8889, 0.4444, 0.8889, 0.4444, 1.0, 0.4444, 1.0, 0.4444, 0.8889, 0.5556, 0.8889, 0.5556, 1.0, 0.5556, 1.0, 0.5556, 0.8889, 0.6667, 0.8889, 0.6667, 1.0, 0.6667, 1.0, 0.6667, 0.8889, 0.7778, 0.8889, 0.7778, 1.0, 0.7778, 1.0, 0.7778, 0.8889, 0.8889, 0.8889, 0.8889, 1.0, 2.98e-08, 0.8889, 0.0, 0.7778, 0.1111, 0.7778, 0.1111, 0.8889, 0.1111, 0.8889, 0.1111, 0.7778, 0.2222, 0.7778, 0.2222, 0.8889, 0.2222, 0.8889, 0.2222, 0.7778, 0.3333, 0.7778, 0.3333, 0.8889, 0.3333, 0.8889, 0.3333, 0.7778, 0.4444, 0.7778, 0.4444, 0.8889, 0.4444, 0.8889, 0.4444, 0.7778, 0.5556, 0.7778, 0.5556, 0.8889, 0.5556, 0.8889, 0.5556, 0.7778, 0.6667, 0.7778, 0.6667, 0.8889, 0.6667, 0.8889, 0.6667, 0.7778, 0.7778, 0.7778, 0.7778, 0.8889, 0.7778, 0.8889, 0.7778, 0.7778, 0.8889, 0.7778, 0.8889, 0.8889, 0.0, 0.7778, 0.0, 0.6667, 0.1111, 0.6667, 0.1111, 0.7778, 0.1111, 0.7778, 0.1111, 0.6667, 0.2222, 0.6667, 0.2222, 0.7778, 0.2222, 0.7778, 0.2222, 0.6667, 0.3333, 0.6667, 0.3333, 0.7778, 0.3333, 0.7778, 0.3333, 0.6667, 0.4444, 0.6667, 0.4444, 0.7778, 0.4444, 0.7778, 0.4444, 0.6667, 0.5556, 0.6667, 0.5556, 0.7778, 0.5556, 0.7778, 0.5556, 0.6667, 0.6667, 0.6667, 0.6667, 0.7778, 0.6667, 0.7778, 0.6667, 0.6667, 0.7778, 0.6667, 0.7778, 0.7778, 0.7778, 0.7778, 0.7778, 0.6667, 0.8889, 0.6667, 0.8889, 0.7778, 0.0, 0.6667, 0.0, 0.5556, 0.1111, 0.5556, 0.1111, 0.6667, 0.1111, 0.6667, 0.1111, 0.5556, 0.2222, 0.5556, 0.2222, 0.6667, 0.2222, 0.6667, 0.2222, 0.5556, 0.3333, 0.5556, 0.3333, 0.6667, 0.3333, 0.6667, 0.3333, 0.5556, 0.4444, 0.5556, 0.4444, 0.6667, 0.4444, 0.6667, 0.4444, 0.5556, 0.5556, 0.5556, 0.5556, 0.6667, 0.5556, 0.6667, 0.5556, 0.5556, 0.6667, 0.5556, 0.6667, 0.6667, 0.6667, 0.6667, 0.6667, 0.5556, 0.7778, 0.5556, 0.7778, 0.6667, 0.7778, 0.6667, 0.7778, 0.5556, 0.8889, 0.5556, 0.8889, 0.6667, 0.0, 0.5556, 0.0, 0.4444, 0.1111, 0.4444, 0.1111, 0.5556, 0.1111, 0.5556, 0.1111, 0.4444, 0.2222, 0.4444, 0.2222, 0.5556, 0.2222, 0.5556, 0.2222, 0.4444, 0.3333, 0.4444, 0.3333, 0.5556, 0.3333, 0.5556, 0.3333, 0.4444, 0.4444, 0.4444, 0.4444, 0.5556, 0.4444, 0.5556, 0.4444, 0.4444, 0.5556, 0.4444, 0.5556, 0.5556, 0.5556, 0.5556, 0.5556, 0.4444, 0.6667, 0.4444, 0.6667, 0.5556, 0.6667, 0.5556, 0.6667, 0.4444, 0.7778, 0.4444, 0.7778, 0.5556, 0.7778, 0.5556, 0.7778, 0.4444, 0.8889, 0.4444, 0.8889, 0.5556, 0.0, 0.4444, 0.0, 0.3333, 0.1111, 0.3333, 0.1111, 0.4444, 0.1111, 0.4444, 0.1111, 0.3333, 0.2222, 0.3333, 0.2222, 0.4444, 0.2222, 0.4444, 0.2222, 0.3333, 0.3333, 0.3333, 0.3333, 0.4444, 0.3333, 0.4444, 0.3333, 0.3333, 0.4444, 0.3333, 0.4444, 0.4444, 0.4444, 0.4444, 0.4444, 0.3333, 0.5556, 0.3333, 0.5556, 0.4444, 0.5556, 0.4444, 0.5556, 0.3333, 0.6667, 0.3333, 0.6667, 0.4444, 0.6667, 0.4444, 0.6667, 0.3333, 0.7778, 0.3333, 0.7778, 0.4444, 0.7778, 0.4444, 0.7778, 0.3333, 0.8889, 0.3333, 0.8889, 0.4444, 0.0, 0.3333, 0.0, 0.2222, 0.1111, 0.2222, 0.1111, 0.3333, 0.1111, 0.3333, 0.1111, 0.2222, 0.2222, 0.2222, 0.2222, 0.3333, 0.2222, 0.3333, 0.2222, 0.2222, 0.3333, 0.2222, 0.3333, 0.3333, 0.3333, 0.3333, 0.3333, 0.2222, 0.4444, 0.2222, 0.4444, 0.3333, 0.4444, 0.3333, 0.4444, 0.2222, 0.5556, 0.2222, 0.5556, 0.3333, 0.5556, 0.3333, 0.5556, 0.2222, 0.6667, 0.2222, 0.6667, 0.3333, 0.6667, 0.3333, 0.6667, 0.2222, 0.7778, 0.2222, 0.7778, 0.3333, 0.7778, 0.3333, 0.7778, 0.2222, 0.8889, 0.2222, 0.8889, 0.3333, 0.0, 0.2222, 0.0, 0.1111, 0.1111, 0.1111, 0.1111, 0.2222, 0.1111, 0.2222, 0.1111, 0.1111, 0.2222, 0.1111, 0.2222, 0.2222, 0.2222, 0.2222, 0.2222, 0.1111, 0.3333, 0.1111, 0.3333, 0.2222, 0.3333, 0.2222, 0.3333, 0.1111, 0.4444, 0.1111, 0.4444, 0.2222, 0.4444, 0.2222, 0.4444, 0.1111, 0.5556, 0.1111, 0.5556, 0.2222, 0.5556, 0.2222, 0.5556, 0.1111, 0.6667, 0.1111, 0.6667, 0.2222, 0.6667, 0.2222, 0.6667, 0.1111, 0.7778, 0.1111, 0.7778, 0.2222, 0.7778, 0.2222, 0.7778, 0.1111, 0.8889, 0.1111, 0.8889, 0.2222, 0.0, 0.1111, 0.0, 2.98e-08, 0.1111, 2.98e-08, 0.1111, 0.1111, 0.1111, 0.1111, 0.1111, 2.98e-08, 0.2222, 0.0, 0.2222, 0.1111, 0.2222, 0.1111, 0.2222, 0.0, 0.3333, 0.0, 0.3333, 0.1111, 0.3333, 0.1111, 0.3333, 0.0, 0.4444, 0.0, 0.4444, 0.1111, 0.4444, 0.1111, 0.4444, 0.0, 0.5556, 0.0, 0.5556, 0.1111, 0.5556, 0.1111, 0.5556, 0.0, 0.6667, 0.0, 0.6667, 0.1111, 0.6667, 0.1111, 0.6667, 0.0, 0.7778, 0.0, 0.7778, 0.1111, 0.7778, 0.1111, 0.7778, 0.0, 0.8889, 0.0, 0.8889, 0.1111])
me_plane.materials.append(mat_material_001)
me_plane.use_remesh_fix_poles = True
me_plane.use_remesh_preserve_attributes = False
me_plane.update()

# ---- objects
ob_cube = bpy.data.objects.new('Cube', me_cube)
ob_cube_001 = bpy.data.objects.new('Cube.001', me_cube_001)
ob_cylinder = bpy.data.objects.new('Cylinder', me_cylinder)
ob_plane = bpy.data.objects.new('Plane', me_plane)

# ---- transforms, parenting, visibility, modifiers, constraints
ob_cube.location = (0.0, 0.0, 0.0)
ob_cube.lock_rotations_4d = False
ob_cube.empty_display_type = 'ARROWS'
ob_cube.lineart.crease_threshold = 0.0
_m = ob_cube.modifiers.new('Mirror', 'MIRROR')
_m.use_clip = True
ob_cube_001.location = (0.0, 0.0, 0.0)
ob_cube_001.lock_rotations_4d = False
ob_cube_001.empty_display_type = 'ARROWS'
ob_cube_001.lineart.crease_threshold = 0.0
_m = ob_cube_001.modifiers.new('Mirror', 'MIRROR')
ob_cylinder.location = (-0.005263, 2.237, 1.332)
ob_plane.location = (0.07948, 2.657, 1.608)
ob_plane.rotation_euler = (-0.0, 1.571, 0.0)
ob_plane.scale = (0.25, 0.375, 0.5)

# ---- collection membership
col_collection.objects.link(ob_cube)
col_collection.objects.link(ob_cube_001)
col_collection.objects.link(ob_cylinder)
col_collection.objects.link(ob_plane)

# ---- scene / render settings (as saved in the file)
scene.frame_start = 1; scene.frame_end = 250; scene.frame_set(110)
scene.render.engine = 'BLENDER_EEVEE_NEXT'
scene.cycles.use_denoising = False
scene.cycles.samples = 128
scene.cycles.sampling_pattern = 'TABULATED_SOBOL'
scene.cycles.use_adaptive_sampling = False
scene.cycles.use_light_tree = False
scene.view_settings.view_transform = 'Standard'
bpy.context.view_layer.update()

# ---- added for rendering (the .blend has no active camera and no usable light): camera, sun
cam_auto = bpy.data.cameras.new('AutoCamera')
cam_auto.lens = 50.0
cam_auto.sensor_width = 36.0
cam_auto.clip_end = 1000.0
ob_auto_camera = bpy.data.objects.new('AutoCamera', cam_auto)
scene.collection.objects.link(ob_auto_camera)
ob_auto_camera.location = (7.43113, -9.21187, 6.32727)
ob_auto_camera.rotation_euler = (1.09748, -7.21219e-08, 0.694738)
scene.camera = ob_auto_camera
light_auto_sun = bpy.data.lights.new('AutoSun', 'SUN')
light_auto_sun.energy = 3.0
light_auto_sun.angle = 0.0523599
ob_auto_sun = bpy.data.objects.new('AutoSun', light_auto_sun)
scene.collection.objects.link(ob_auto_sun)
ob_auto_sun.rotation_euler = (0.872665, 0.174533, 0.523599)
bpy.context.view_layer.update()
